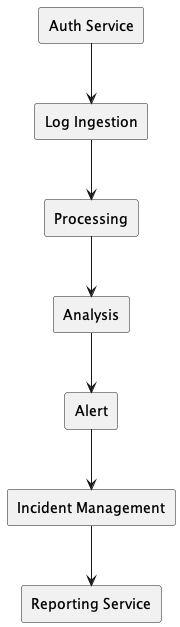

The diagram above was rendered by PlantUML. Its source (embedded in the PNG):
@startuml
rectangle "Log Ingestion"
rectangle "Processing"
rectangle "Analysis"
rectangle "Alert"
rectangle "Incident Management"
rectangle "Auth Service"
rectangle "Reporting Service"

"Log Ingestion" --> "Processing"
"Processing" --> "Analysis"
"Analysis" --> "Alert"
"Alert" --> "Incident Management"
"Auth Service" --> "Log Ingestion"
"Incident Management" --> "Reporting Service"
@enduml